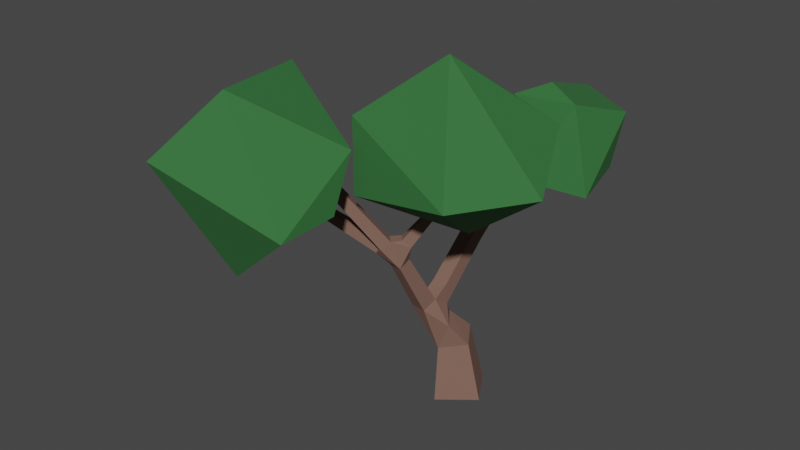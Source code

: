 # Source: medium_tree_2.blend  (saved by Blender 3.0.42; exported with 4.5.12 LTS)
import bpy
from mathutils import Matrix  # noqa: F401  (used for matrix-valued properties, if any)

bpy.ops.wm.read_factory_settings(use_empty=True)
scene = bpy.context.scene
scene.name = 'Scene'

# ---- collections
col_collection = bpy.data.collections.new('Collection'); scene.collection.children.link(col_collection)
col_leaves = bpy.data.collections.new('leaves'); col_collection.children.link(col_leaves)

# ---- materials (node trees are filled in below, after node groups)
mat_wood = bpy.data.materials.new('wood')
mat_wood.alpha_threshold = 0.0
mat_wood.use_transparent_shadow = False
mat_wood.line_color = (0.0, 0.0, 0.0, 1.0)
mat_leaves = bpy.data.materials.new('leaves')
mat_leaves.use_transparent_shadow = False

# ---- material node trees
mat_wood.use_nodes = True; mat_wood.node_tree.nodes.clear()
_N = mat_wood.node_tree.nodes; _L = mat_wood.node_tree.links
n0 = _N.new('ShaderNodeOutputMaterial'); n0.name = 'Material Output'; n0.location = (300, 300)
n1 = _N.new('ShaderNodeBsdfPrincipled'); n1.name = 'Principled BSDF'; n1.location = (10, 300)
n1.distribution = 'GGX'
n1.subsurface_method = 'RANDOM_WALK_SKIN'
n1.inputs[0].default_value = (0.2116, 0.1139, 0.086, 1.0)
n1.inputs[2].default_value = 0.8545
n1.inputs[3].default_value = 1.45
n1.inputs[27].default_value = (0.0, 0.0, 0.0, 1.0)
n1.inputs[28].default_value = 1.0
_L.new(n1.outputs[0], n0.inputs[0])
n0.is_active_output = True
mat_leaves.use_nodes = True; mat_leaves.node_tree.nodes.clear()
_N = mat_leaves.node_tree.nodes; _L = mat_leaves.node_tree.links
n0 = _N.new('ShaderNodeBsdfPrincipled'); n0.name = 'Principled BSDF'; n0.location = (10, 300)
n0.distribution = 'GGX'
n0.subsurface_method = 'RANDOM_WALK_SKIN'
n0.inputs[0].default_value = (0.02832, 0.1465, 0.03607, 1.0)
n0.inputs[2].default_value = 0.8455
n0.inputs[3].default_value = 1.45
n0.inputs[27].default_value = (0.0, 0.0, 0.0, 1.0)
n0.inputs[28].default_value = 1.0
n1 = _N.new('ShaderNodeOutputMaterial'); n1.name = 'Material Output'; n1.location = (300, 300)
_L.new(n0.outputs[0], n1.inputs[0])
n1.is_active_output = True

# ---- world
world_world = bpy.data.worlds.new('World'); scene.world = world_world
world_world.use_nodes = True; world_world.node_tree.nodes.clear()
_N = world_world.node_tree.nodes; _L = world_world.node_tree.links
n0 = _N.new('ShaderNodeOutputWorld'); n0.name = 'World Output'; n0.location = (300, 300)
n1 = _N.new('ShaderNodeBackground'); n1.name = 'Background'; n1.location = (10, 300)
n1.inputs[0].default_value = (0.05088, 0.05088, 0.05088, 1.0)
_L.new(n1.outputs[0], n0.inputs[0])
n0.is_active_output = True
world_world.color = (0.05088, 0.05088, 0.05088)
world_world.use_sun_shadow = False
world_world.sun_shadow_jitter_overblur = 0.0

# ---- meshes
me_cube = bpy.data.meshes.new('Cube')
me_cube.from_pydata([(-0.06812, -0.2458, -0.04867), (-0.2678, 0.08129, -0.04867), (0.2575, -0.04708, -0.01195), (-0.7021, 0.897, 1.956), (-0.674, 0.8739, 2.003), (-0.7119, 0.8276, 2.003), (0.3426, 0.5545, 1.96), (0.3002, 0.5363, 1.998), (0.2766, 0.5914, 1.998), (0.1498, -0.3236, 2.005), (0.124, -0.3432, 2.031), (0.09916, -0.3105, 2.031), (-0.7913, -1.114, 2.378), (-0.7503, -1.072, 2.425), (-0.6961, -1.124, 2.425), (-0.2252, 0.03829, 0.4468), (-0.01102, 0.1632, 0.5369), (0.1308, -0.05004, 0.495), (-1.027, -0.8324, 1.814), (-1.001, -0.8232, 1.874), (-0.9783, -0.8855, 1.874), (-0.3385, -0.6767, 1.472), (-0.3326, -0.5654, 1.565), (-1.004, -0.8947, 1.814), (-0.08967, -0.1812, 0.4381), (0.05816, 0.2796, -0.01194), (-0.2983, 0.4522, 1.465), (-0.2245, 0.5423, 1.465), (-0.1697, 0.4974, 1.558), (-0.2435, 0.4073, 1.558), (-0.7401, 0.8507, 1.956), (-0.01305, 0.497, 1.494), (-0.04908, 0.3575, 1.567), (-0.09397, 0.4624, 1.567), (0.3191, 0.6096, 1.96), (0.03184, 0.3921, 1.494), (-0.2298, -0.05586, 0.8267), (-0.08991, -0.06636, 0.8267), (-0.194, 0.3592, 1.275), (-0.09191, -0.07986, 1.015), (-0.23, -0.07052, 1.014), (-0.06319, 0.3486, 1.274), (-0.07054, 0.2533, 1.364), (-0.2013, 0.2631, 1.364), (-0.1499, -0.466, 1.547), (-0.09226, -0.5417, 1.547), (-0.1518, -0.587, 1.606), (-0.2094, -0.5113, 1.606), (0.1249, -0.2909, 2.005), (-0.2686, -0.7045, 1.531), (-0.287, -0.572, 1.596), (-0.2113, -0.6454, 1.596), (-0.7371, -1.167, 2.378), (-0.1203, -0.3401, 0.8668), (-0.2554, -0.3217, 0.8668), (-0.2409, -0.1931, 0.921), (-0.1022, -0.211, 0.9236), (-0.1659, -0.5893, 1.348), (-0.2779, -0.5777, 1.354), (-0.2647, -0.4759, 1.403), (-0.1525, -0.4911, 1.403), (-0.2468, -0.0851, 0.624), (-0.1034, -0.01298, 0.7297), (0.008213, -0.1611, 0.6793), (-0.3385, -0.6767, 1.472), (-0.3748, -0.5822, 1.477), (-0.3326, -0.5654, 1.565), (-0.2981, -0.6623, 1.565), (-0.2113, -0.6454, 1.596), (-0.287, -0.572, 1.596), (-0.3338, -0.6408, 1.542), (-0.2686, -0.7045, 1.531)], [], [(26, 27, 38), (70, 65, 21), (24, 63, 53), (31, 35, 41), (35, 42, 41), (35, 32, 42), (44, 60, 59), (54, 24, 53), (51, 70, 49), (50, 68, 51), (50, 47, 22), (51, 71, 70), (46, 51, 45), (22, 67, 70), (63, 56, 53), (63, 37, 56), (36, 61, 55), (62, 37, 63), (59, 66, 22), (22, 69, 50), (70, 21, 49), (25, 1, 15), (17, 25, 16), (35, 31, 34), (7, 35, 6), (38, 40, 43), (55, 54, 58), (58, 53, 57), (63, 24, 17), (66, 19, 20, 67), (65, 18, 19, 66), (65, 64, 23, 18), (23, 20, 19, 18), (52, 14, 13, 12), (9, 48, 11, 10), (34, 8, 7, 6), (59, 22, 47, 44), (50, 69, 68), (51, 68, 71), (43, 29, 26, 38), (64, 67, 20, 23), (57, 45, 51, 49), (22, 66, 67), (43, 42, 32, 29), (64, 65, 70, 67), (54, 55, 61, 24), (38, 27, 31, 41), (25, 2, 0, 1), (59, 65, 66), (21, 58, 57, 49), (36, 37, 62, 61), (29, 32, 33, 28), (60, 44, 45, 57), (28, 33, 31, 27), (58, 21, 65, 59), (51, 46, 47, 50), (30, 5, 4, 3), (22, 70, 69), (0, 24, 15, 1), (0, 2, 17, 24), (17, 2, 25), (27, 26, 30, 3), (15, 16, 25), (27, 3, 4, 28), (28, 4, 5, 29), (29, 5, 30, 26), (32, 7, 8, 33), (35, 7, 32), (33, 8, 34, 31), (36, 38, 41, 37), (6, 35, 34), (37, 41, 39, 56), (55, 56, 39, 40), (36, 55, 40, 38), (40, 39, 42, 43), (42, 39, 41), (44, 48, 9, 45), (45, 9, 10, 46), (47, 46, 10, 11), (44, 47, 11, 48), (70, 71, 52, 12), (70, 12, 13, 69), (68, 69, 13, 14), (71, 68, 14, 52), (55, 59, 60, 56), (58, 54, 53), (59, 55, 58), (53, 56, 60, 57), (15, 61, 62, 16), (61, 15, 24), (17, 16, 62, 63)])
me_cube.materials.append(mat_wood)
me_cube.use_remesh_preserve_volume = False
me_cube.use_remesh_preserve_attributes = False
me_cube.use_mirror_vertex_groups = False
me_cube.update()
me_icosphere = bpy.data.meshes.new('Icosphere')
me_icosphere.from_pydata([(-0.7831, 0.8293, 2.563), (-1.024, 1.075, 2.362), (-0.7741, 1.317, 2.232), (-0.9952, 0.5304, 1.982), (-0.5933, 1.171, 1.898), (-0.4827, 0.641, 2.203), (-1.026, 0.493, 2.316), (-0.4919, 0.6485, 1.96), (-0.4172, 0.8463, 2.332), (-1.13, 0.9382, 1.994), (-0.8249, 0.8598, 1.73)], [], [(0, 1, 6), (6, 1, 9), (0, 8, 2), (6, 3, 7), (9, 2, 10), (3, 9, 10), (10, 2, 4), (4, 7, 10), (7, 3, 10), (1, 2, 9), (2, 8, 4), (8, 7, 4), (3, 6, 9), (8, 5, 7), (5, 6, 7), (1, 0, 2), (5, 8, 6), (8, 0, 6)])
_uv = me_icosphere.uv_layers.new(name='UVMap')
_uv.uv.foreach_set('vector', [0.7273, 0.0, 0.7738, 0.1558, 0.5737, 0.1512, 0.5737, 0.1512, 0.7738, 0.1558, 0.6623, 0.2798, 0.1596, 0.03856, 0.1699, 0.1781, 0.02949, 0.2638, 0.4912, 0.1328, 0.5031, 0.2416, 0.3135, 0.2932, 0.6623, 0.2798, 0.8897, 0.2549, 0.7727, 0.3937, 0.5031, 0.2416, 0.6623, 0.2798, 0.6114, 0.3937, 0.7727, 0.3937, 0.8897, 0.2549, 0.8546, 0.4093, 0.2523, 0.437, 0.3135, 0.2932, 0.3182, 0.3937, 0.3135, 0.2932, 0.5031, 0.2416, 0.4754, 0.385, 0.7738, 0.1558, 0.8897, 0.2549, 0.6623, 0.2798, 0.02949, 0.2638, 0.1699, 0.1781, 0.07683, 0.3773, 0.1699, 0.1781, 0.3135, 0.2932, 0.07683, 0.3773, 0.5031, 0.2416, 0.4912, 0.1328, 0.6623, 0.2798, 0.1699, 0.1781, 0.2831, 0.2035, 0.3135, 0.2932, 0.2831, 0.2035, 0.4912, 0.1328, 0.3135, 0.2932, 0.7919, 0.1558, 0.9314, 0.03856, 0.8897, 0.2549, 0.2831, 0.2035, 0.3182, 0.07873, 0.4912, 0.1328, 0.3182, 0.07873, 0.3636, 0.0, 0.4912, 0.1328])
me_icosphere.materials.append(mat_leaves)
me_icosphere.use_remesh_fix_poles = True
me_icosphere.use_remesh_preserve_attributes = False
me_icosphere.update()
me_icosphere_001 = bpy.data.meshes.new('Icosphere.001')
me_icosphere_001.from_pydata([(0.8658, 0.9318, 2.472), (0.7694, 0.923, 1.973), (0.8372, 0.4621, 1.885), (0.00341, 1.006, 2.331), (0.4167, 0.1858, 2.012), (0.4118, 0.5466, 2.719), (0.331, 1.238, 2.488), (0.1538, 0.4205, 2.599), (0.6988, 0.4309, 2.636), (0.2623, 0.9106, 1.857), (-0.01454, 0.5087, 2.048)], [], [(0, 1, 6), (6, 1, 9), (0, 8, 2), (6, 3, 7), (9, 2, 10), (3, 9, 10), (10, 2, 4), (4, 7, 10), (7, 3, 10), (1, 2, 9), (2, 8, 4), (8, 7, 4), (3, 6, 9), (8, 5, 7), (5, 6, 7), (1, 0, 2), (5, 8, 6), (8, 0, 6)])
_uv = me_icosphere_001.uv_layers.new(name='UVMap')
_uv.uv.foreach_set('vector', [0.7273, 0.0, 0.7738, 0.1558, 0.5737, 0.1512, 0.5737, 0.1512, 0.7738, 0.1558, 0.6623, 0.2798, 0.1596, 0.03856, 0.1699, 0.1781, 0.02949, 0.2638, 0.4912, 0.1328, 0.5031, 0.2416, 0.3135, 0.2932, 0.6623, 0.2798, 0.8897, 0.2549, 0.7727, 0.3937, 0.5031, 0.2416, 0.6623, 0.2798, 0.6114, 0.3937, 0.7727, 0.3937, 0.8897, 0.2549, 0.8546, 0.4093, 0.2523, 0.437, 0.3135, 0.2932, 0.3182, 0.3937, 0.3135, 0.2932, 0.5031, 0.2416, 0.4754, 0.385, 0.7738, 0.1558, 0.8897, 0.2549, 0.6623, 0.2798, 0.02949, 0.2638, 0.1699, 0.1781, 0.07683, 0.3773, 0.1699, 0.1781, 0.3135, 0.2932, 0.07683, 0.3773, 0.5031, 0.2416, 0.4912, 0.1328, 0.6623, 0.2798, 0.1699, 0.1781, 0.2831, 0.2035, 0.3135, 0.2932, 0.2831, 0.2035, 0.4912, 0.1328, 0.3135, 0.2932, 0.7919, 0.1558, 0.9314, 0.03856, 0.8897, 0.2549, 0.2831, 0.2035, 0.3182, 0.07873, 0.4912, 0.1328, 0.3182, 0.07873, 0.3636, 0.0, 0.4912, 0.1328])
me_icosphere_001.materials.append(mat_leaves)
me_icosphere_001.use_remesh_fix_poles = True
me_icosphere_001.use_remesh_preserve_attributes = False
me_icosphere_001.update()
me_icosphere_002 = bpy.data.meshes.new('Icosphere.002')
me_icosphere_002.from_pydata([(-0.8895, -1.637, 1.478), (-1.538, -1.578, 1.937), (-1.229, -2.093, 2.48), (-1.125, -0.3602, 2.146), (-0.7955, -1.717, 3.014), (-0.1958, -1.292, 2.071), (-1.141, -0.6016, 1.516), (-0.2323, -1.052, 2.499), (-0.2043, -1.815, 2.051), (-1.669, -0.8813, 2.419), (-1.037, -0.812, 2.941)], [], [(0, 1, 6), (6, 1, 9), (0, 8, 2), (6, 3, 7), (9, 2, 10), (3, 9, 10), (10, 2, 4), (4, 7, 10), (7, 3, 10), (1, 2, 9), (2, 8, 4), (8, 7, 4), (3, 6, 9), (8, 5, 7), (5, 6, 7), (1, 0, 2), (5, 8, 6), (8, 0, 6)])
_uv = me_icosphere_002.uv_layers.new(name='UVMap')
_uv.uv.foreach_set('vector', [0.7273, 0.0, 0.7738, 0.1558, 0.5737, 0.1512, 0.5737, 0.1512, 0.7738, 0.1558, 0.6623, 0.2798, 0.1596, 0.03856, 0.1699, 0.1781, 0.02949, 0.2638, 0.4912, 0.1328, 0.5031, 0.2416, 0.3135, 0.2932, 0.6623, 0.2798, 0.8897, 0.2549, 0.7727, 0.3937, 0.5031, 0.2416, 0.6623, 0.2798, 0.6114, 0.3937, 0.7727, 0.3937, 0.8897, 0.2549, 0.8546, 0.4093, 0.2523, 0.437, 0.3135, 0.2932, 0.3182, 0.3937, 0.3135, 0.2932, 0.5031, 0.2416, 0.4754, 0.385, 0.7738, 0.1558, 0.8897, 0.2549, 0.6623, 0.2798, 0.02949, 0.2638, 0.1699, 0.1781, 0.07683, 0.3773, 0.1699, 0.1781, 0.3135, 0.2932, 0.07683, 0.3773, 0.5031, 0.2416, 0.4912, 0.1328, 0.6623, 0.2798, 0.1699, 0.1781, 0.2831, 0.2035, 0.3135, 0.2932, 0.2831, 0.2035, 0.4912, 0.1328, 0.3135, 0.2932, 0.7919, 0.1558, 0.9314, 0.03856, 0.8897, 0.2549, 0.2831, 0.2035, 0.3182, 0.07873, 0.4912, 0.1328, 0.3182, 0.07873, 0.3636, 0.0, 0.4912, 0.1328])
me_icosphere_002.materials.append(mat_leaves)
me_icosphere_002.use_remesh_fix_poles = True
me_icosphere_002.use_remesh_preserve_attributes = False
me_icosphere_002.update()
me_icosphere_003 = bpy.data.meshes.new('Icosphere.003')
me_icosphere_003.from_pydata([(0.9996, -0.4332, 2.245), (0.2306, 0.1627, 1.989), (0.5567, -0.9955, 2.205), (0.372, -0.7152, 3.258), (-0.2808, -0.9858, 2.732), (-0.2847, -0.9754, 2.093), (0.7662, 0.1047, 2.596), (0.06826, 0.2098, 2.755), (-0.4362, -0.05338, 2.569), (0.3639, -0.4148, 1.771), (-0.1431, -0.2685, 1.786)], [], [(3, 2, 0), (3, 6, 7), (6, 0, 1), (5, 8, 10), (10, 8, 1), (8, 7, 1), (7, 6, 1), (1, 0, 9), (9, 10, 1), (9, 5, 10), (2, 9, 0), (2, 5, 9), (5, 4, 8), (2, 4, 5), (3, 8, 4), (3, 7, 8), (3, 0, 6), (2, 3, 4)])
_uv = me_icosphere_003.uv_layers.new(name='UVMap')
_uv.uv.foreach_set('vector', [0.1818, 0.0, 0.2765, 0.1847, 0.1418, 0.23, 0.8954, 0.02371, 0.9162, 0.2524, 0.7804, 0.2677, 0.02158, 0.2775, 0.1418, 0.23, 0.05903, 0.4172, 0.4339, 0.245, 0.6374, 0.2845, 0.5909, 0.3937, 0.5909, 0.3937, 0.6374, 0.2845, 0.6364, 0.4724, 0.7727, 0.3937, 0.7804, 0.2677, 0.8501, 0.4172, 0.7804, 0.2677, 0.9162, 0.2524, 0.8501, 0.4172, 0.05903, 0.4172, 0.1418, 0.23, 0.1364, 0.3937, 0.2549, 0.3458, 0.3182, 0.3937, 0.2727, 0.4724, 0.2549, 0.3458, 0.4339, 0.245, 0.3182, 0.3937, 0.2765, 0.1847, 0.2549, 0.3458, 0.1418, 0.23, 0.2765, 0.1847, 0.4339, 0.245, 0.2549, 0.3458, 0.4339, 0.245, 0.5124, 0.1575, 0.6374, 0.2845, 0.2765, 0.1847, 0.5124, 0.1575, 0.4339, 0.245, 0.5652, 0.03293, 0.6374, 0.2845, 0.5124, 0.1575, 0.7271, 0.04772, 0.7804, 0.2677, 0.6374, 0.2845, 0.8954, 0.02371, 0.9797, 0.1222, 0.9162, 0.2524, 0.2765, 0.1847, 0.363, -0.00116, 0.5124, 0.1575])
me_icosphere_003.materials.append(mat_leaves)
me_icosphere_003.use_remesh_fix_poles = True
me_icosphere_003.use_remesh_preserve_attributes = False
me_icosphere_003.update()

# ---- objects
ob_wood = bpy.data.objects.new('wood', me_cube)
ob_icosphere = bpy.data.objects.new('Icosphere', me_icosphere)
ob_icosphere_001 = bpy.data.objects.new('Icosphere.001', me_icosphere_001)
ob_icosphere_002 = bpy.data.objects.new('Icosphere.002', me_icosphere_002)
ob_icosphere_003 = bpy.data.objects.new('Icosphere.003', me_icosphere_003)

# ---- transforms, parenting, visibility, modifiers, constraints
ob_wood.location = (0.0, 0.0, 0.0)
ob_wood.lock_rotations_4d = False
ob_wood.empty_display_type = 'ARROWS'
ob_wood.lineart.crease_threshold = 0.0
ob_icosphere.location = (0.0, 0.0, 0.0)
ob_icosphere_001.location = (0.0, 0.0, 0.0)
ob_icosphere_002.location = (0.0, 0.0, 0.0)
ob_icosphere_003.location = (0.0, 0.0, 0.0)

# ---- collection membership
col_collection.objects.link(ob_wood)
col_leaves.objects.link(ob_icosphere)
col_leaves.objects.link(ob_icosphere_001)
col_leaves.objects.link(ob_icosphere_002)
col_leaves.objects.link(ob_icosphere_003)

# ---- scene / render settings (as saved in the file)
scene.frame_start = 1; scene.frame_end = 250; scene.frame_set(1)
scene.render.engine = 'BLENDER_EEVEE_NEXT'
scene.cycles.sampling_pattern = 'TABULATED_SOBOL'
scene.cycles.use_light_tree = False
scene.view_settings.view_transform = 'Filmic'
bpy.context.view_layer.update()

# ---- added for rendering (the .blend has no active camera and no usable light): camera, sun
cam_auto = bpy.data.cameras.new('AutoCamera')
cam_auto.lens = 50.0
cam_auto.sensor_width = 36.0
cam_auto.clip_end = 1000.0
ob_auto_camera = bpy.data.objects.new('AutoCamera', cam_auto)
scene.collection.objects.link(ob_auto_camera)
ob_auto_camera.location = (4.70576, -6.43654, 5.63672)
ob_auto_camera.rotation_euler = (1.09748, -7.21219e-08, 0.694738)
scene.camera = ob_auto_camera
light_auto_sun = bpy.data.lights.new('AutoSun', 'SUN')
light_auto_sun.energy = 3.0
light_auto_sun.angle = 0.0523599
ob_auto_sun = bpy.data.objects.new('AutoSun', light_auto_sun)
scene.collection.objects.link(ob_auto_sun)
ob_auto_sun.rotation_euler = (0.872665, 0.174533, 0.523599)
bpy.context.view_layer.update()
